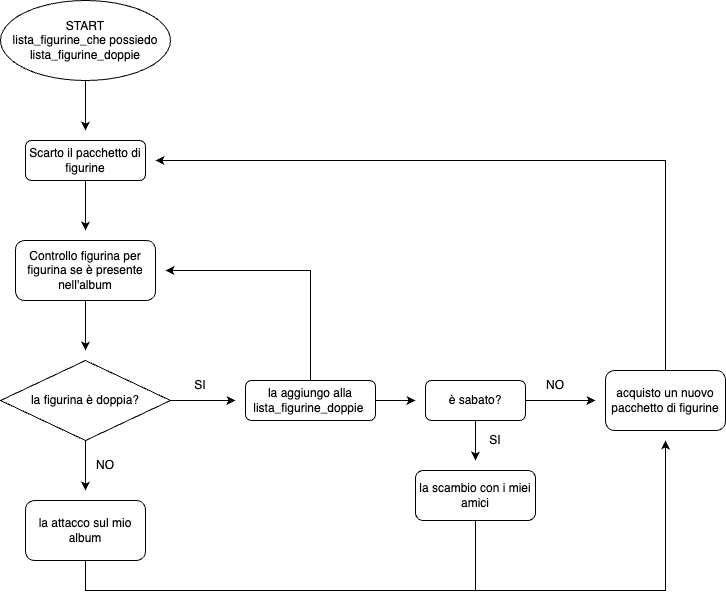

The diagram above was exported from draw.io. Its source (the exported page's mxGraphModel, read from the mxfile embedded in the PNG):
<mxGraphModel dx="954" dy="1629" grid="1" gridSize="10" guides="1" tooltips="1" connect="1" arrows="1" fold="1" page="1" pageScale="1" pageWidth="827" pageHeight="1169" math="0" shadow="0">
  <root>
    <mxCell id="0" />
    <mxCell id="1" parent="0" />
    <mxCell id="rbHGLZEVROjMs_u52PP9-1" value="&lt;font style=&quot;vertical-align: inherit;&quot;&gt;&lt;font style=&quot;vertical-align: inherit;&quot;&gt;Controllo figurina per figurina se è presente nell'album&lt;/font&gt;&lt;/font&gt;" style="rounded=1;whiteSpace=wrap;html=1;" vertex="1" parent="1">
      <mxGeometry x="330" y="170" width="140" height="60" as="geometry" />
    </mxCell>
    <mxCell id="rbHGLZEVROjMs_u52PP9-2" value="&lt;font style=&quot;vertical-align: inherit;&quot;&gt;&lt;font style=&quot;vertical-align: inherit;&quot;&gt;&lt;font style=&quot;vertical-align: inherit;&quot;&gt;&lt;font style=&quot;vertical-align: inherit;&quot;&gt;&lt;font style=&quot;vertical-align: inherit;&quot;&gt;&lt;font style=&quot;vertical-align: inherit;&quot;&gt;START&lt;br&gt;lista_figurine_che possiedo &lt;/font&gt;&lt;/font&gt;&lt;/font&gt;&lt;/font&gt;&lt;br&gt;&lt;font style=&quot;vertical-align: inherit;&quot;&gt;&lt;font style=&quot;vertical-align: inherit;&quot;&gt;&lt;font style=&quot;vertical-align: inherit;&quot;&gt;&lt;font style=&quot;vertical-align: inherit;&quot;&gt;lista_figurine_doppie&lt;/font&gt;&lt;/font&gt;&lt;/font&gt;&lt;/font&gt;&lt;br&gt;&lt;/font&gt;&lt;/font&gt;" style="ellipse;whiteSpace=wrap;html=1;" vertex="1" parent="1">
      <mxGeometry x="315" y="-70" width="170" height="80" as="geometry" />
    </mxCell>
    <mxCell id="rbHGLZEVROjMs_u52PP9-4" value="" style="endArrow=classic;html=1;rounded=0;exitX=0.5;exitY=1;exitDx=0;exitDy=0;" edge="1" parent="1" source="rbHGLZEVROjMs_u52PP9-24">
      <mxGeometry width="50" height="50" relative="1" as="geometry">
        <mxPoint x="400" y="120" as="sourcePoint" />
        <mxPoint x="400" y="160" as="targetPoint" />
      </mxGeometry>
    </mxCell>
    <mxCell id="rbHGLZEVROjMs_u52PP9-5" value="&lt;font style=&quot;vertical-align: inherit;&quot;&gt;&lt;font style=&quot;vertical-align: inherit;&quot;&gt;la figurina è doppia?&lt;/font&gt;&lt;/font&gt;" style="rhombus;whiteSpace=wrap;html=1;" vertex="1" parent="1">
      <mxGeometry x="315" y="290" width="170" height="80" as="geometry" />
    </mxCell>
    <mxCell id="rbHGLZEVROjMs_u52PP9-6" value="" style="endArrow=classic;html=1;rounded=0;exitX=0.5;exitY=1;exitDx=0;exitDy=0;" edge="1" parent="1" source="rbHGLZEVROjMs_u52PP9-1">
      <mxGeometry width="50" height="50" relative="1" as="geometry">
        <mxPoint x="390" y="270" as="sourcePoint" />
        <mxPoint x="400" y="280" as="targetPoint" />
      </mxGeometry>
    </mxCell>
    <mxCell id="rbHGLZEVROjMs_u52PP9-7" value="" style="endArrow=classic;html=1;rounded=0;exitX=1;exitY=0.5;exitDx=0;exitDy=0;" edge="1" parent="1" source="rbHGLZEVROjMs_u52PP9-5">
      <mxGeometry width="50" height="50" relative="1" as="geometry">
        <mxPoint x="390" y="270" as="sourcePoint" />
        <mxPoint x="550" y="330" as="targetPoint" />
      </mxGeometry>
    </mxCell>
    <mxCell id="rbHGLZEVROjMs_u52PP9-8" value="" style="endArrow=classic;html=1;rounded=0;exitX=0.5;exitY=1;exitDx=0;exitDy=0;" edge="1" parent="1" source="rbHGLZEVROjMs_u52PP9-5">
      <mxGeometry width="50" height="50" relative="1" as="geometry">
        <mxPoint x="390" y="270" as="sourcePoint" />
        <mxPoint x="400" y="420" as="targetPoint" />
      </mxGeometry>
    </mxCell>
    <mxCell id="rbHGLZEVROjMs_u52PP9-9" value="&lt;font style=&quot;vertical-align: inherit;&quot;&gt;&lt;font style=&quot;vertical-align: inherit;&quot;&gt;la aggiungo alla lista_figurine_doppie&amp;nbsp;&lt;/font&gt;&lt;/font&gt;" style="rounded=1;whiteSpace=wrap;html=1;" vertex="1" parent="1">
      <mxGeometry x="560" y="310" width="130" height="40" as="geometry" />
    </mxCell>
    <mxCell id="rbHGLZEVROjMs_u52PP9-10" value="&lt;font style=&quot;vertical-align: inherit;&quot;&gt;&lt;font style=&quot;vertical-align: inherit;&quot;&gt;SI&lt;/font&gt;&lt;/font&gt;" style="text;html=1;strokeColor=none;fillColor=none;align=center;verticalAlign=middle;whiteSpace=wrap;rounded=0;" vertex="1" parent="1">
      <mxGeometry x="485" y="300" width="60" height="30" as="geometry" />
    </mxCell>
    <mxCell id="rbHGLZEVROjMs_u52PP9-12" value="&lt;font style=&quot;vertical-align: inherit;&quot;&gt;&lt;font style=&quot;vertical-align: inherit;&quot;&gt;NO&lt;/font&gt;&lt;/font&gt;" style="text;html=1;strokeColor=none;fillColor=none;align=center;verticalAlign=middle;whiteSpace=wrap;rounded=0;" vertex="1" parent="1">
      <mxGeometry x="390" y="380" width="60" height="30" as="geometry" />
    </mxCell>
    <mxCell id="rbHGLZEVROjMs_u52PP9-15" value="" style="endArrow=classic;html=1;rounded=0;exitX=0.5;exitY=0;exitDx=0;exitDy=0;" edge="1" parent="1" source="rbHGLZEVROjMs_u52PP9-9">
      <mxGeometry width="50" height="50" relative="1" as="geometry">
        <mxPoint x="630" y="200" as="sourcePoint" />
        <mxPoint x="480" y="200" as="targetPoint" />
        <Array as="points">
          <mxPoint x="625" y="200" />
        </Array>
      </mxGeometry>
    </mxCell>
    <mxCell id="rbHGLZEVROjMs_u52PP9-17" value="" style="endArrow=classic;html=1;rounded=0;exitX=1;exitY=0.5;exitDx=0;exitDy=0;" edge="1" parent="1" source="rbHGLZEVROjMs_u52PP9-9">
      <mxGeometry width="50" height="50" relative="1" as="geometry">
        <mxPoint x="390" y="270" as="sourcePoint" />
        <mxPoint x="730" y="330" as="targetPoint" />
      </mxGeometry>
    </mxCell>
    <mxCell id="rbHGLZEVROjMs_u52PP9-18" value="&lt;font style=&quot;vertical-align: inherit;&quot;&gt;&lt;font style=&quot;vertical-align: inherit;&quot;&gt;è sabato?&lt;/font&gt;&lt;/font&gt;" style="rounded=1;whiteSpace=wrap;html=1;" vertex="1" parent="1">
      <mxGeometry x="740" y="310" width="100" height="40" as="geometry" />
    </mxCell>
    <mxCell id="rbHGLZEVROjMs_u52PP9-19" value="" style="endArrow=classic;html=1;rounded=0;exitX=0.5;exitY=1;exitDx=0;exitDy=0;" edge="1" parent="1" source="rbHGLZEVROjMs_u52PP9-18">
      <mxGeometry width="50" height="50" relative="1" as="geometry">
        <mxPoint x="560" y="350" as="sourcePoint" />
        <mxPoint x="790" y="390" as="targetPoint" />
      </mxGeometry>
    </mxCell>
    <mxCell id="rbHGLZEVROjMs_u52PP9-20" value="&lt;font style=&quot;vertical-align: inherit;&quot;&gt;&lt;font style=&quot;vertical-align: inherit;&quot;&gt;SI&lt;/font&gt;&lt;/font&gt;" style="text;html=1;strokeColor=none;fillColor=none;align=center;verticalAlign=middle;whiteSpace=wrap;rounded=0;" vertex="1" parent="1">
      <mxGeometry x="780" y="355" width="60" height="30" as="geometry" />
    </mxCell>
    <mxCell id="rbHGLZEVROjMs_u52PP9-21" value="&lt;font style=&quot;vertical-align: inherit;&quot;&gt;&lt;font style=&quot;vertical-align: inherit;&quot;&gt;la scambio con i miei amici&lt;/font&gt;&lt;/font&gt;" style="rounded=1;whiteSpace=wrap;html=1;" vertex="1" parent="1">
      <mxGeometry x="730" y="400" width="120" height="50" as="geometry" />
    </mxCell>
    <mxCell id="rbHGLZEVROjMs_u52PP9-23" value="&lt;font style=&quot;vertical-align: inherit;&quot;&gt;&lt;font style=&quot;vertical-align: inherit;&quot;&gt;la attacco sul mio album&lt;/font&gt;&lt;/font&gt;" style="rounded=1;whiteSpace=wrap;html=1;" vertex="1" parent="1">
      <mxGeometry x="340" y="430" width="120" height="60" as="geometry" />
    </mxCell>
    <mxCell id="rbHGLZEVROjMs_u52PP9-24" value="&lt;font style=&quot;vertical-align: inherit;&quot;&gt;&lt;font style=&quot;vertical-align: inherit;&quot;&gt;Scarto il pacchetto di figurine&lt;/font&gt;&lt;/font&gt;" style="rounded=1;whiteSpace=wrap;html=1;" vertex="1" parent="1">
      <mxGeometry x="340" y="70" width="120" height="40" as="geometry" />
    </mxCell>
    <mxCell id="rbHGLZEVROjMs_u52PP9-25" value="" style="endArrow=classic;html=1;rounded=0;exitX=0.5;exitY=1;exitDx=0;exitDy=0;" edge="1" parent="1" source="rbHGLZEVROjMs_u52PP9-2">
      <mxGeometry width="50" height="50" relative="1" as="geometry">
        <mxPoint x="560" y="190" as="sourcePoint" />
        <mxPoint x="400" y="60" as="targetPoint" />
      </mxGeometry>
    </mxCell>
    <mxCell id="rbHGLZEVROjMs_u52PP9-27" value="" style="endArrow=classic;html=1;rounded=0;" edge="1" parent="1">
      <mxGeometry width="50" height="50" relative="1" as="geometry">
        <mxPoint x="840" y="330" as="sourcePoint" />
        <mxPoint x="910" y="330" as="targetPoint" />
      </mxGeometry>
    </mxCell>
    <mxCell id="rbHGLZEVROjMs_u52PP9-28" value="NO" style="text;html=1;strokeColor=none;fillColor=none;align=center;verticalAlign=middle;whiteSpace=wrap;rounded=0;" vertex="1" parent="1">
      <mxGeometry x="840" y="300" width="60" height="30" as="geometry" />
    </mxCell>
    <mxCell id="rbHGLZEVROjMs_u52PP9-29" value="acquisto un nuovo pacchetto di figurine" style="rounded=1;whiteSpace=wrap;html=1;" vertex="1" parent="1">
      <mxGeometry x="920" y="300" width="120" height="60" as="geometry" />
    </mxCell>
    <mxCell id="rbHGLZEVROjMs_u52PP9-30" value="" style="endArrow=classic;html=1;rounded=0;exitX=0.5;exitY=0;exitDx=0;exitDy=0;" edge="1" parent="1" source="rbHGLZEVROjMs_u52PP9-29">
      <mxGeometry width="50" height="50" relative="1" as="geometry">
        <mxPoint x="560" y="330" as="sourcePoint" />
        <mxPoint x="470" y="90" as="targetPoint" />
        <Array as="points">
          <mxPoint x="980" y="90" />
        </Array>
      </mxGeometry>
    </mxCell>
    <mxCell id="rbHGLZEVROjMs_u52PP9-31" value="" style="endArrow=classic;html=1;rounded=0;exitX=0.5;exitY=1;exitDx=0;exitDy=0;" edge="1" parent="1" source="rbHGLZEVROjMs_u52PP9-23">
      <mxGeometry width="50" height="50" relative="1" as="geometry">
        <mxPoint x="560" y="320" as="sourcePoint" />
        <mxPoint x="980" y="370" as="targetPoint" />
        <Array as="points">
          <mxPoint x="400" y="520" />
          <mxPoint x="980" y="520" />
        </Array>
      </mxGeometry>
    </mxCell>
    <mxCell id="rbHGLZEVROjMs_u52PP9-32" value="" style="endArrow=none;html=1;rounded=0;entryX=0.5;entryY=1;entryDx=0;entryDy=0;" edge="1" parent="1" target="rbHGLZEVROjMs_u52PP9-21">
      <mxGeometry width="50" height="50" relative="1" as="geometry">
        <mxPoint x="790" y="520" as="sourcePoint" />
        <mxPoint x="610" y="310" as="targetPoint" />
      </mxGeometry>
    </mxCell>
  </root>
</mxGraphModel>